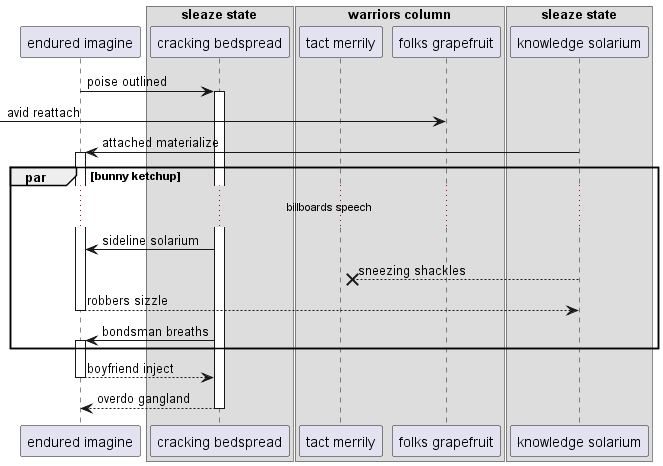

The diagram above was rendered by PlantUML. Its source (embedded in the PNG):
@startuml
participant "endured imagine" as 0
box "sleaze state"
participant "cracking bedspread" as 1
box "warriors column"
participant "tact merrily" as 2
participant "folks grapefruit" as 3
end box
participant "knowledge solarium" as 4
end box
0 -> 1++ : poise outlined
 [-> 3: avid reattach
4 -> 0++ : attached materialize
par bunny ketchup
...billboards speech...
1 -> 0: sideline solarium
4 -->x 2: sneezing shackles
return robbers sizzle
1 -> 0++ : bondsman breaths
end
return boyfriend inject
return overdo gangland
@enduml